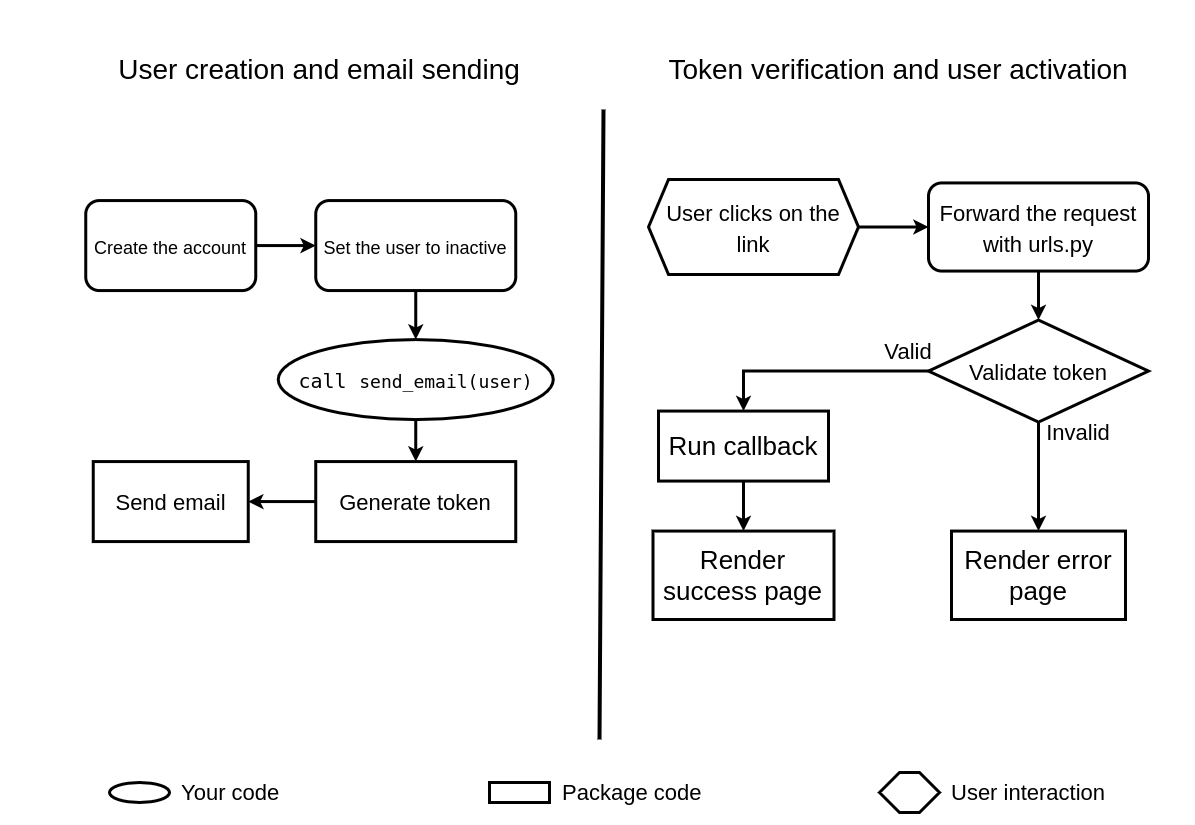

The diagram above was exported from draw.io. Its source (the exported page's mxGraphModel, read from the mxfile embedded in the PNG):
<mxGraphModel dx="2946" dy="1166" grid="1" gridSize="10" guides="1" tooltips="1" connect="1" arrows="1" fold="1" page="1" pageScale="1" pageWidth="1169" pageHeight="827" background="#ffffff" math="0" shadow="0">
  <root>
    <mxCell id="0" />
    <mxCell id="1" parent="0" />
    <mxCell id="xRBvYc6lfuULQUwNWeGQ-1" value="User creation and email sending" style="text;html=1;strokeColor=none;fillColor=none;align=center;verticalAlign=middle;whiteSpace=wrap;rounded=0;fontSize=28;labelBackgroundColor=none;" parent="1" vertex="1">
      <mxGeometry width="580" height="80" as="geometry" />
    </mxCell>
    <mxCell id="xRBvYc6lfuULQUwNWeGQ-2" value="&lt;font style=&quot;font-size: 18px&quot;&gt;Create the account&lt;/font&gt;" style="rounded=1;whiteSpace=wrap;html=1;fontSize=26;strokeWidth=3;labelBackgroundColor=none;glass=0;sketch=0;shadow=0;" parent="1" vertex="1">
      <mxGeometry x="56.25" y="171.07" width="170" height="90" as="geometry" />
    </mxCell>
    <mxCell id="xRBvYc6lfuULQUwNWeGQ-3" value="&lt;font style=&quot;font-size: 18px&quot;&gt;Set the user to inactive&lt;/font&gt;" style="rounded=1;whiteSpace=wrap;html=1;fontSize=26;strokeWidth=3;labelBackgroundColor=none;glass=0;sketch=0;shadow=0;" parent="1" vertex="1">
      <mxGeometry x="286.25" y="171.07" width="200" height="90" as="geometry" />
    </mxCell>
    <mxCell id="xRBvYc6lfuULQUwNWeGQ-4" value="" style="endArrow=none;html=1;fontSize=26;strokeWidth=4;" parent="1" edge="1">
      <mxGeometry width="50" height="50" relative="1" as="geometry">
        <mxPoint x="570" y="710" as="sourcePoint" />
        <mxPoint x="574" y="80" as="targetPoint" />
      </mxGeometry>
    </mxCell>
    <mxCell id="xRBvYc6lfuULQUwNWeGQ-5" value="&lt;pre&gt;&lt;font style=&quot;font-size: 20px&quot;&gt;call&lt;/font&gt;&lt;font style=&quot;font-size: 21px&quot;&gt; &lt;/font&gt;&lt;font style=&quot;font-size: 18px&quot;&gt;send_email(user)&lt;/font&gt;&lt;/pre&gt;" style="ellipse;whiteSpace=wrap;html=1;fontSize=26;strokeWidth=3;labelBackgroundColor=none;" parent="1" vertex="1">
      <mxGeometry x="248.75" y="310.07" width="275" height="80" as="geometry" />
    </mxCell>
    <mxCell id="xRBvYc6lfuULQUwNWeGQ-6" value="" style="endArrow=classic;html=1;fontSize=26;exitX=1;exitY=0.5;exitDx=0;exitDy=0;entryX=0;entryY=0.5;entryDx=0;entryDy=0;labelBorderColor=#000000;labelBackgroundColor=#ffffff;strokeWidth=3;shadow=0;" parent="1" source="xRBvYc6lfuULQUwNWeGQ-2" target="xRBvYc6lfuULQUwNWeGQ-3" edge="1">
      <mxGeometry width="50" height="50" relative="1" as="geometry">
        <mxPoint x="516.25" y="351.07" as="sourcePoint" />
        <mxPoint x="566.25" y="301.07" as="targetPoint" />
      </mxGeometry>
    </mxCell>
    <mxCell id="xRBvYc6lfuULQUwNWeGQ-7" value="" style="endArrow=classic;html=1;shadow=0;labelBackgroundColor=#ffffff;strokeColor=#000000;strokeWidth=3;fontSize=26;fontColor=#000000;exitX=0.5;exitY=1;exitDx=0;exitDy=0;entryX=0.5;entryY=0;entryDx=0;entryDy=0;" parent="1" source="xRBvYc6lfuULQUwNWeGQ-3" target="xRBvYc6lfuULQUwNWeGQ-5" edge="1">
      <mxGeometry width="50" height="50" relative="1" as="geometry">
        <mxPoint x="376.25" y="311.07" as="sourcePoint" />
        <mxPoint x="426.25" y="261.07" as="targetPoint" />
      </mxGeometry>
    </mxCell>
    <mxCell id="xRBvYc6lfuULQUwNWeGQ-8" value="&lt;font style=&quot;font-size: 22px&quot;&gt;Generate token&lt;/font&gt;" style="rounded=0;whiteSpace=wrap;html=1;labelBackgroundColor=none;strokeWidth=3;fontSize=26;fontColor=#000000;" parent="1" vertex="1">
      <mxGeometry x="286.25" y="432.07" width="200" height="80" as="geometry" />
    </mxCell>
    <mxCell id="xRBvYc6lfuULQUwNWeGQ-9" value="" style="endArrow=classic;html=1;shadow=0;labelBackgroundColor=#ffffff;strokeColor=#000000;strokeWidth=3;fontSize=26;fontColor=#000000;exitX=0.5;exitY=1;exitDx=0;exitDy=0;entryX=0.5;entryY=0;entryDx=0;entryDy=0;" parent="1" source="xRBvYc6lfuULQUwNWeGQ-5" target="xRBvYc6lfuULQUwNWeGQ-8" edge="1">
      <mxGeometry width="50" height="50" relative="1" as="geometry">
        <mxPoint x="416.25" y="461.07" as="sourcePoint" />
        <mxPoint x="466.25" y="411.07" as="targetPoint" />
      </mxGeometry>
    </mxCell>
    <mxCell id="xRBvYc6lfuULQUwNWeGQ-10" value="&lt;font style=&quot;font-size: 22px&quot;&gt;Send email&lt;/font&gt;" style="rounded=0;whiteSpace=wrap;html=1;labelBackgroundColor=none;strokeWidth=3;fontSize=26;fontColor=#000000;" parent="1" vertex="1">
      <mxGeometry x="63.75" y="432.07" width="155" height="80" as="geometry" />
    </mxCell>
    <mxCell id="xRBvYc6lfuULQUwNWeGQ-11" value="" style="endArrow=classic;html=1;shadow=0;labelBackgroundColor=#ffffff;strokeColor=#000000;strokeWidth=3;fontSize=26;fontColor=#000000;exitX=0;exitY=0.5;exitDx=0;exitDy=0;" parent="1" source="xRBvYc6lfuULQUwNWeGQ-8" target="xRBvYc6lfuULQUwNWeGQ-10" edge="1">
      <mxGeometry width="50" height="50" relative="1" as="geometry">
        <mxPoint x="236.25" y="462.07" as="sourcePoint" />
        <mxPoint x="286.25" y="412.07" as="targetPoint" />
      </mxGeometry>
    </mxCell>
    <mxCell id="xRBvYc6lfuULQUwNWeGQ-12" value="Token verification and user activation" style="text;html=1;strokeColor=none;fillColor=none;align=center;verticalAlign=middle;whiteSpace=wrap;rounded=0;labelBackgroundColor=#ffffff;fontSize=28;fontColor=#000000;" parent="1" vertex="1">
      <mxGeometry x="584" width="570" height="80" as="geometry" />
    </mxCell>
    <mxCell id="xRBvYc6lfuULQUwNWeGQ-27" style="edgeStyle=orthogonalEdgeStyle;rounded=0;orthogonalLoop=1;jettySize=auto;html=1;entryX=0;entryY=0.5;entryDx=0;entryDy=0;shadow=0;labelBackgroundColor=#ffffff;strokeColor=#000000;strokeWidth=3;fontSize=22;fontColor=#000000;" parent="1" source="xRBvYc6lfuULQUwNWeGQ-13" target="xRBvYc6lfuULQUwNWeGQ-14" edge="1">
      <mxGeometry relative="1" as="geometry" />
    </mxCell>
    <mxCell id="xRBvYc6lfuULQUwNWeGQ-13" value="&lt;font style=&quot;font-size: 22px&quot;&gt;User clicks on the link&lt;/font&gt;" style="shape=hexagon;perimeter=hexagonPerimeter2;whiteSpace=wrap;html=1;fixedSize=1;labelBackgroundColor=none;strokeWidth=3;fontSize=26;fontColor=#000000;rounded=0;" parent="1" vertex="1">
      <mxGeometry x="619" y="150" width="210" height="95" as="geometry" />
    </mxCell>
    <mxCell id="xRBvYc6lfuULQUwNWeGQ-17" style="edgeStyle=orthogonalEdgeStyle;rounded=0;orthogonalLoop=1;jettySize=auto;html=1;entryX=0.5;entryY=0;entryDx=0;entryDy=0;shadow=0;labelBackgroundColor=#ffffff;strokeColor=#000000;strokeWidth=3;fontSize=26;fontColor=#000000;" parent="1" source="xRBvYc6lfuULQUwNWeGQ-14" target="xRBvYc6lfuULQUwNWeGQ-16" edge="1">
      <mxGeometry relative="1" as="geometry" />
    </mxCell>
    <mxCell id="xRBvYc6lfuULQUwNWeGQ-14" value="&lt;font style=&quot;font-size: 22px&quot;&gt;Forward the request with urls.py&lt;/font&gt;" style="rounded=1;whiteSpace=wrap;html=1;labelBackgroundColor=none;strokeWidth=3;fillColor=#ffffff;fontSize=26;fontColor=#000000;" parent="1" vertex="1">
      <mxGeometry x="899" y="153.44" width="220" height="88.13" as="geometry" />
    </mxCell>
    <mxCell id="xRBvYc6lfuULQUwNWeGQ-19" style="edgeStyle=orthogonalEdgeStyle;rounded=0;orthogonalLoop=1;jettySize=auto;html=1;exitX=0.5;exitY=1;exitDx=0;exitDy=0;entryX=0.5;entryY=0;entryDx=0;entryDy=0;shadow=0;labelBackgroundColor=#ffffff;strokeColor=#000000;strokeWidth=3;fontSize=26;fontColor=#000000;" parent="1" source="xRBvYc6lfuULQUwNWeGQ-16" target="xRBvYc6lfuULQUwNWeGQ-18" edge="1">
      <mxGeometry relative="1" as="geometry" />
    </mxCell>
    <mxCell id="xRBvYc6lfuULQUwNWeGQ-24" style="edgeStyle=orthogonalEdgeStyle;rounded=0;orthogonalLoop=1;jettySize=auto;html=1;exitX=0;exitY=0.5;exitDx=0;exitDy=0;shadow=0;labelBackgroundColor=#ffffff;strokeColor=#000000;strokeWidth=3;fontSize=22;fontColor=#000000;entryX=0.5;entryY=0;entryDx=0;entryDy=0;" parent="1" source="xRBvYc6lfuULQUwNWeGQ-16" target="xRBvYc6lfuULQUwNWeGQ-21" edge="1">
      <mxGeometry relative="1" as="geometry">
        <mxPoint x="719" y="461.57" as="targetPoint" />
      </mxGeometry>
    </mxCell>
    <mxCell id="xRBvYc6lfuULQUwNWeGQ-16" value="&lt;font style=&quot;font-size: 22px&quot;&gt;Validate token&lt;/font&gt;" style="rhombus;whiteSpace=wrap;html=1;rounded=0;shadow=0;glass=0;labelBackgroundColor=none;sketch=0;strokeWidth=3;fillColor=#ffffff;fontSize=26;fontColor=#000000;" parent="1" vertex="1">
      <mxGeometry x="899" y="290.57" width="220" height="102" as="geometry" />
    </mxCell>
    <mxCell id="xRBvYc6lfuULQUwNWeGQ-18" value="Render error page" style="rounded=0;whiteSpace=wrap;html=1;shadow=0;glass=0;labelBackgroundColor=none;sketch=0;strokeWidth=3;fillColor=#ffffff;fontSize=26;fontColor=#000000;" parent="1" vertex="1">
      <mxGeometry x="922" y="501.57" width="174" height="88.43" as="geometry" />
    </mxCell>
    <mxCell id="xRBvYc6lfuULQUwNWeGQ-20" value="Invalid" style="text;html=1;strokeColor=none;fillColor=none;align=center;verticalAlign=middle;whiteSpace=wrap;rounded=0;shadow=0;glass=0;labelBackgroundColor=none;sketch=0;fontSize=22;fontColor=#000000;" parent="1" vertex="1">
      <mxGeometry x="1029" y="392.57" width="40" height="20" as="geometry" />
    </mxCell>
    <mxCell id="xRBvYc6lfuULQUwNWeGQ-26" style="edgeStyle=orthogonalEdgeStyle;rounded=0;orthogonalLoop=1;jettySize=auto;html=1;entryX=0.5;entryY=0;entryDx=0;entryDy=0;shadow=0;labelBackgroundColor=#ffffff;strokeColor=#000000;strokeWidth=3;fontSize=22;fontColor=#000000;" parent="1" source="xRBvYc6lfuULQUwNWeGQ-21" target="xRBvYc6lfuULQUwNWeGQ-22" edge="1">
      <mxGeometry relative="1" as="geometry" />
    </mxCell>
    <mxCell id="xRBvYc6lfuULQUwNWeGQ-21" value="Run callback" style="rounded=0;whiteSpace=wrap;html=1;shadow=0;glass=0;labelBackgroundColor=none;sketch=0;strokeWidth=3;fillColor=#ffffff;fontSize=26;fontColor=#000000;align=center;" parent="1" vertex="1">
      <mxGeometry x="629" y="381.57" width="170" height="70" as="geometry" />
    </mxCell>
    <mxCell id="xRBvYc6lfuULQUwNWeGQ-22" value="Render success page" style="rounded=0;whiteSpace=wrap;html=1;shadow=0;glass=0;labelBackgroundColor=none;sketch=0;strokeWidth=3;fillColor=#ffffff;fontSize=26;fontColor=#000000;" parent="1" vertex="1">
      <mxGeometry x="623.5" y="501.57" width="181" height="88.43" as="geometry" />
    </mxCell>
    <mxCell id="xRBvYc6lfuULQUwNWeGQ-25" value="Valid" style="text;html=1;strokeColor=none;fillColor=none;align=center;verticalAlign=middle;whiteSpace=wrap;rounded=0;shadow=0;glass=0;labelBackgroundColor=none;sketch=0;fontSize=22;fontColor=#000000;" parent="1" vertex="1">
      <mxGeometry x="859" y="311.57" width="40" height="20" as="geometry" />
    </mxCell>
    <mxCell id="xRBvYc6lfuULQUwNWeGQ-29" value="" style="ellipse;whiteSpace=wrap;html=1;rounded=0;shadow=0;glass=0;labelBackgroundColor=none;sketch=0;strokeWidth=3;fillColor=#ffffff;fontSize=22;fontColor=#000000;" parent="1" vertex="1">
      <mxGeometry x="80" y="753" width="60" height="20" as="geometry" />
    </mxCell>
    <mxCell id="xRBvYc6lfuULQUwNWeGQ-30" value="" style="rounded=0;whiteSpace=wrap;html=1;shadow=0;glass=0;labelBackgroundColor=none;sketch=0;strokeWidth=3;fillColor=#ffffff;fontSize=22;fontColor=#000000;" parent="1" vertex="1">
      <mxGeometry x="460" y="753" width="60" height="20" as="geometry" />
    </mxCell>
    <mxCell id="xRBvYc6lfuULQUwNWeGQ-31" value="" style="shape=hexagon;perimeter=hexagonPerimeter2;whiteSpace=wrap;html=1;fixedSize=1;rounded=0;shadow=0;glass=0;labelBackgroundColor=none;sketch=0;strokeWidth=3;fillColor=#ffffff;fontSize=22;fontColor=#000000;" parent="1" vertex="1">
      <mxGeometry x="850" y="743" width="60" height="40" as="geometry" />
    </mxCell>
    <mxCell id="xRBvYc6lfuULQUwNWeGQ-32" value="Your code" style="text;html=1;strokeColor=none;fillColor=none;align=left;verticalAlign=middle;whiteSpace=wrap;rounded=0;shadow=0;glass=0;labelBackgroundColor=none;sketch=0;fontSize=22;fontColor=#000000;" parent="1" vertex="1">
      <mxGeometry x="150" y="753" width="120" height="20" as="geometry" />
    </mxCell>
    <mxCell id="xRBvYc6lfuULQUwNWeGQ-33" value="Package code" style="text;html=1;strokeColor=none;fillColor=none;align=left;verticalAlign=middle;whiteSpace=wrap;rounded=0;shadow=0;glass=0;labelBackgroundColor=none;sketch=0;fontSize=22;fontColor=#000000;" parent="1" vertex="1">
      <mxGeometry x="530.5" y="753" width="179" height="20" as="geometry" />
    </mxCell>
    <mxCell id="xRBvYc6lfuULQUwNWeGQ-35" value="User interaction" style="text;html=1;strokeColor=none;fillColor=none;align=left;verticalAlign=middle;whiteSpace=wrap;rounded=0;shadow=0;glass=0;labelBackgroundColor=none;sketch=0;fontSize=22;fontColor=#000000;" parent="1" vertex="1">
      <mxGeometry x="920" y="753" width="160" height="20" as="geometry" />
    </mxCell>
  </root>
</mxGraphModel>